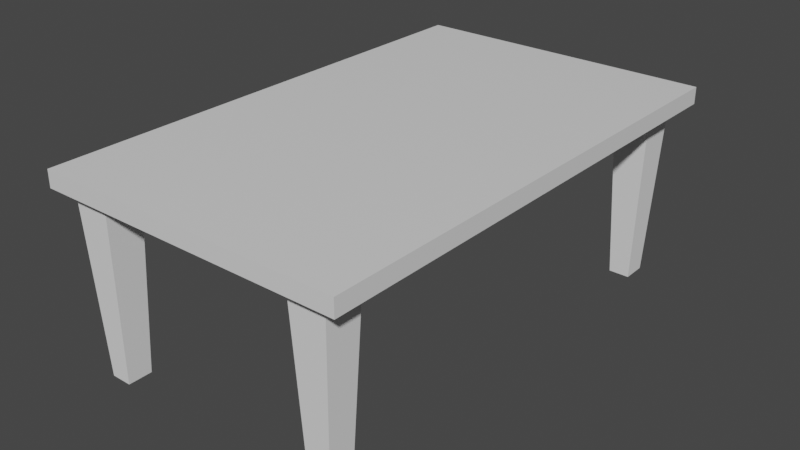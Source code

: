 # Source: table.blend  (saved by Blender 2.80.75; exported with 4.5.12 LTS)
import bpy
from mathutils import Matrix  # noqa: F401  (used for matrix-valued properties, if any)

bpy.ops.wm.read_factory_settings(use_empty=True)
scene = bpy.context.scene
scene.name = 'Scene'

# ---- collections
col_collection = bpy.data.collections.new('Collection'); scene.collection.children.link(col_collection)

# ---- materials (node trees are filled in below, after node groups)
mat_material = bpy.data.materials.new('Material')
mat_material.alpha_threshold = 0.0
mat_material.use_transparent_shadow = False
mat_material.line_color = (0.0, 0.0, 0.0, 1.0)

# ---- material node trees
mat_material.use_nodes = True; mat_material.node_tree.nodes.clear()
_N = mat_material.node_tree.nodes; _L = mat_material.node_tree.links
n0 = _N.new('ShaderNodeOutputMaterial'); n0.name = 'Material Output'; n0.location = (300, 300)
n1 = _N.new('ShaderNodeBsdfPrincipled'); n1.name = 'Principled BSDF'; n1.location = (10, 300)
n1.distribution = 'GGX'
n1.subsurface_method = 'BURLEY'
n1.inputs[2].default_value = 0.4
n1.inputs[3].default_value = 1.45
n1.inputs[27].default_value = (0.0, 0.0, 0.0, 1.0)
n1.inputs[28].default_value = 1.0
_L.new(n1.outputs[0], n0.inputs[0])
n0.is_active_output = True

# ---- world
world_world = bpy.data.worlds.new('World'); scene.world = world_world
world_world.use_nodes = True; world_world.node_tree.nodes.clear()
_N = world_world.node_tree.nodes; _L = world_world.node_tree.links
n0 = _N.new('ShaderNodeOutputWorld'); n0.name = 'World Output'; n0.location = (300, 300)
n1 = _N.new('ShaderNodeBackground'); n1.name = 'Background'; n1.location = (10, 300)
n1.inputs[0].default_value = (0.05088, 0.05088, 0.05088, 1.0)
_L.new(n1.outputs[0], n0.inputs[0])
n0.is_active_output = True
world_world.color = (0.05088, 0.05088, 0.05088)
world_world.use_sun_shadow = False
world_world.sun_shadow_jitter_overblur = 0.0

# ---- meshes
me_cube = bpy.data.meshes.new('Cube')
me_cube.from_pydata([(1.0, 1.0, 1.0), (1.0, 1.0, -1.0), (1.0, -1.0, 1.0), (1.0, -1.0, -1.0), (-1.0, 1.0, 1.0), (-1.0, 1.0, -1.0), (-1.0, -1.0, 1.0), (-1.0, -1.0, -1.0)], [], [(0, 4, 6, 2), (3, 2, 6, 7), (7, 6, 4, 5), (5, 1, 3, 7), (1, 0, 2, 3), (5, 4, 0, 1)])
_uv = me_cube.uv_layers.new(name='UVMap')
_uv.uv.foreach_set('vector', [0.375, 0.0, 0.625, 0.0, 0.625, 0.25, 0.375, 0.25, 0.375, 0.25, 0.625, 0.25, 0.625, 0.5, 0.375, 0.5, 0.375, 0.5, 0.625, 0.5, 0.625, 0.75, 0.375, 0.75, 0.375, 0.75, 0.625, 0.75, 0.625, 1.0, 0.375, 1.0, 0.125, 0.5, 0.375, 0.5, 0.375, 0.75, 0.125, 0.75, 0.625, 0.5, 0.875, 0.5, 0.875, 0.75, 0.625, 0.75])
me_cube.materials.append(mat_material)
me_cube.use_remesh_preserve_volume = False
me_cube.use_remesh_preserve_attributes = False
me_cube.use_mirror_vertex_groups = False
me_cube.update()
me_cube_001 = bpy.data.meshes.new('Cube.001')
me_cube_001.from_pydata([(-0.5668, -0.6599, -1.0), (-1.0, -1.0, 1.0), (-0.5668, 0.6599, -1.0), (-1.0, 1.0, 1.0), (0.5668, -0.6599, -1.0), (1.0, -1.0, 1.0), (0.5668, 0.6599, -1.0), (1.0, 1.0, 1.0)], [], [(0, 1, 3, 2), (2, 3, 7, 6), (6, 7, 5, 4), (4, 5, 1, 0), (2, 6, 4, 0), (7, 3, 1, 5)])
_uv = me_cube_001.uv_layers.new(name='UVMap')
_uv.uv.foreach_set('vector', [0.375, 0.0, 0.625, 0.0, 0.625, 0.25, 0.375, 0.25, 0.375, 0.25, 0.625, 0.25, 0.625, 0.5, 0.375, 0.5, 0.375, 0.5, 0.625, 0.5, 0.625, 0.75, 0.375, 0.75, 0.375, 0.75, 0.625, 0.75, 0.625, 1.0, 0.375, 1.0, 0.125, 0.5, 0.375, 0.5, 0.375, 0.75, 0.125, 0.75, 0.625, 0.5, 0.875, 0.5, 0.875, 0.75, 0.625, 0.75])
me_cube_001.use_remesh_preserve_volume = False
me_cube_001.use_remesh_preserve_attributes = False
me_cube_001.use_mirror_vertex_groups = False
me_cube_001.update()
me_cube_005 = bpy.data.meshes.new('Cube.005')
me_cube_005.from_pydata([(-0.5668, -0.6599, -1.0), (-1.0, -1.0, 1.0), (-0.5668, 0.6599, -1.0), (-1.0, 1.0, 1.0), (0.5668, -0.6599, -1.0), (1.0, -1.0, 1.0), (0.5668, 0.6599, -1.0), (1.0, 1.0, 1.0)], [], [(0, 1, 3, 2), (2, 3, 7, 6), (6, 7, 5, 4), (4, 5, 1, 0), (2, 6, 4, 0), (7, 3, 1, 5)])
_uv = me_cube_005.uv_layers.new(name='UVMap')
_uv.uv.foreach_set('vector', [0.375, 0.0, 0.625, 0.0, 0.625, 0.25, 0.375, 0.25, 0.375, 0.25, 0.625, 0.25, 0.625, 0.5, 0.375, 0.5, 0.375, 0.5, 0.625, 0.5, 0.625, 0.75, 0.375, 0.75, 0.375, 0.75, 0.625, 0.75, 0.625, 1.0, 0.375, 1.0, 0.125, 0.5, 0.375, 0.5, 0.375, 0.75, 0.125, 0.75, 0.625, 0.5, 0.875, 0.5, 0.875, 0.75, 0.625, 0.75])
me_cube_005.use_remesh_preserve_volume = False
me_cube_005.use_remesh_preserve_attributes = False
me_cube_005.use_mirror_vertex_groups = False
me_cube_005.update()
me_cube_006 = bpy.data.meshes.new('Cube.006')
me_cube_006.from_pydata([(-0.5668, -0.6599, -1.0), (-1.0, -1.0, 1.0), (-0.5668, 0.6599, -1.0), (-1.0, 1.0, 1.0), (0.5668, -0.6599, -1.0), (1.0, -1.0, 1.0), (0.5668, 0.6599, -1.0), (1.0, 1.0, 1.0)], [], [(0, 1, 3, 2), (2, 3, 7, 6), (6, 7, 5, 4), (4, 5, 1, 0), (2, 6, 4, 0), (7, 3, 1, 5)])
_uv = me_cube_006.uv_layers.new(name='UVMap')
_uv.uv.foreach_set('vector', [0.375, 0.0, 0.625, 0.0, 0.625, 0.25, 0.375, 0.25, 0.375, 0.25, 0.625, 0.25, 0.625, 0.5, 0.375, 0.5, 0.375, 0.5, 0.625, 0.5, 0.625, 0.75, 0.375, 0.75, 0.375, 0.75, 0.625, 0.75, 0.625, 1.0, 0.375, 1.0, 0.125, 0.5, 0.375, 0.5, 0.375, 0.75, 0.125, 0.75, 0.625, 0.5, 0.875, 0.5, 0.875, 0.75, 0.625, 0.75])
me_cube_006.use_remesh_preserve_volume = False
me_cube_006.use_remesh_preserve_attributes = False
me_cube_006.use_mirror_vertex_groups = False
me_cube_006.update()
me_cube_007 = bpy.data.meshes.new('Cube.007')
me_cube_007.from_pydata([(-0.5668, -0.6599, -1.0), (-1.0, -1.0, 1.0), (-0.5668, 0.6599, -1.0), (-1.0, 1.0, 1.0), (0.5668, -0.6599, -1.0), (1.0, -1.0, 1.0), (0.5668, 0.6599, -1.0), (1.0, 1.0, 1.0)], [], [(0, 1, 3, 2), (2, 3, 7, 6), (6, 7, 5, 4), (4, 5, 1, 0), (2, 6, 4, 0), (7, 3, 1, 5)])
_uv = me_cube_007.uv_layers.new(name='UVMap')
_uv.uv.foreach_set('vector', [0.375, 0.0, 0.625, 0.0, 0.625, 0.25, 0.375, 0.25, 0.375, 0.25, 0.625, 0.25, 0.625, 0.5, 0.375, 0.5, 0.375, 0.5, 0.625, 0.5, 0.625, 0.75, 0.375, 0.75, 0.375, 0.75, 0.625, 0.75, 0.625, 1.0, 0.375, 1.0, 0.125, 0.5, 0.375, 0.5, 0.375, 0.75, 0.125, 0.75, 0.625, 0.5, 0.875, 0.5, 0.875, 0.75, 0.625, 0.75])
me_cube_007.use_remesh_preserve_volume = False
me_cube_007.use_remesh_preserve_attributes = False
me_cube_007.use_mirror_vertex_groups = False
me_cube_007.update()

# ---- objects
ob_cube = bpy.data.objects.new('Cube', me_cube)
ob_cube_001 = bpy.data.objects.new('Cube.001', me_cube_001)
ob_cube_002 = bpy.data.objects.new('Cube.002', me_cube_005)
ob_cube_003 = bpy.data.objects.new('Cube.003', me_cube_006)
ob_cube_004 = bpy.data.objects.new('Cube.004', me_cube_007)

# ---- transforms, parenting, visibility, modifiers, constraints
ob_cube.location = (0.0, 0.0, 2.001)
ob_cube.scale = (1.719, 2.793, 0.09406)
ob_cube.lock_rotations_4d = False
ob_cube.empty_display_type = 'ARROWS'
ob_cube.lineart.crease_threshold = 0.0
ob_cube_001.location = (1.304, -2.46, 0.913)
ob_cube_001.scale = (0.2053, 0.2053, 1.0)
ob_cube_001.lineart.crease_threshold = 0.0
ob_cube_002.location = (-1.327, -2.46, 0.913)
ob_cube_002.scale = (0.2053, 0.2053, 1.0)
ob_cube_002.lineart.crease_threshold = 0.0
ob_cube_003.location = (-1.327, 2.427, 0.913)
ob_cube_003.scale = (0.2053, 0.2053, 1.0)
ob_cube_003.lineart.crease_threshold = 0.0
ob_cube_004.location = (1.304, 2.427, 0.913)
ob_cube_004.scale = (0.2053, 0.2053, 1.0)
ob_cube_004.lineart.crease_threshold = 0.0

# ---- collection membership
col_collection.objects.link(ob_cube)
col_collection.objects.link(ob_cube_001)
col_collection.objects.link(ob_cube_002)
col_collection.objects.link(ob_cube_003)
col_collection.objects.link(ob_cube_004)

# ---- scene / render settings (as saved in the file)
scene.frame_start = 1; scene.frame_end = 250; scene.frame_set(1)
scene.render.engine = 'BLENDER_EEVEE_NEXT'
scene.cycles.use_denoising = False
scene.cycles.samples = 128
scene.cycles.sampling_pattern = 'TABULATED_SOBOL'
scene.cycles.use_adaptive_sampling = False
scene.cycles.use_light_tree = False
scene.view_settings.view_transform = 'Filmic'
bpy.context.view_layer.update()

# ---- added for rendering (the .blend has no active camera and no usable light): camera, sun
cam_auto = bpy.data.cameras.new('AutoCamera')
cam_auto.lens = 50.0
cam_auto.sensor_width = 36.0
cam_auto.clip_end = 1000.0
ob_auto_camera = bpy.data.objects.new('AutoCamera', cam_auto)
scene.collection.objects.link(ob_auto_camera)
ob_auto_camera.location = (6.3948, -7.67376, 6.11971)
ob_auto_camera.rotation_euler = (1.09748, -7.21219e-08, 0.694738)
scene.camera = ob_auto_camera
light_auto_sun = bpy.data.lights.new('AutoSun', 'SUN')
light_auto_sun.energy = 3.0
light_auto_sun.angle = 0.0523599
ob_auto_sun = bpy.data.objects.new('AutoSun', light_auto_sun)
scene.collection.objects.link(ob_auto_sun)
ob_auto_sun.rotation_euler = (0.872665, 0.174533, 0.523599)
bpy.context.view_layer.update()
